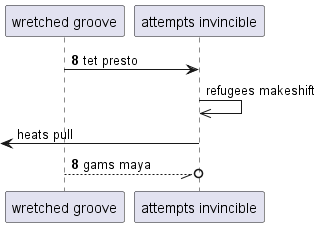

The diagram above was rendered by PlantUML. Its source (embedded in the PNG):
@startuml
participant "wretched groove" as 0
participant "attempts invincible" as 1
autonumber 8 0
0 -> 1: tet presto
autonumber stop
1 ->> 1: refugees makeshift
 [<- 1: heats pull
autonumber resume
0 --//o 1: gams maya
@enduml